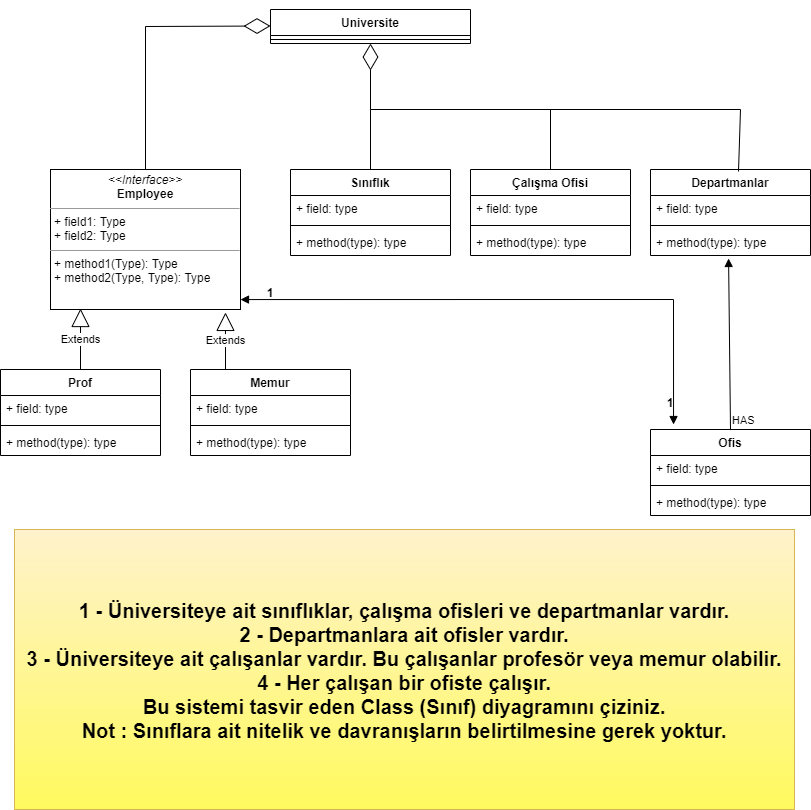

The diagram above was exported from draw.io. Its source (the exported page's mxGraphModel, read from the mxfile embedded in the PNG):
<mxGraphModel dx="1422" dy="762" grid="1" gridSize="10" guides="1" tooltips="1" connect="1" arrows="1" fold="1" page="1" pageScale="1" pageWidth="827" pageHeight="1169" math="0" shadow="0">
  <root>
    <mxCell id="0" />
    <mxCell id="1" parent="0" />
    <mxCell id="Cw4qGWY0KLZ-Hf6FA5Zr-1" value="Universite" style="swimlane;fontStyle=1;align=center;verticalAlign=top;childLayout=stackLayout;horizontal=1;startSize=26;horizontalStack=0;resizeParent=1;resizeParentMax=0;resizeLast=0;collapsible=1;marginBottom=0;" parent="1" vertex="1">
      <mxGeometry x="280" y="40" width="200" height="34" as="geometry">
        <mxRectangle x="280" y="40" width="90" height="26" as="alternateBounds" />
      </mxGeometry>
    </mxCell>
    <mxCell id="Cw4qGWY0KLZ-Hf6FA5Zr-3" value="" style="line;strokeWidth=1;fillColor=none;align=left;verticalAlign=middle;spacingTop=-1;spacingLeft=3;spacingRight=3;rotatable=0;labelPosition=right;points=[];portConstraint=eastwest;" parent="Cw4qGWY0KLZ-Hf6FA5Zr-1" vertex="1">
      <mxGeometry y="26" width="200" height="8" as="geometry" />
    </mxCell>
    <mxCell id="Cw4qGWY0KLZ-Hf6FA5Zr-5" value="Sınıflık" style="swimlane;fontStyle=1;align=center;verticalAlign=top;childLayout=stackLayout;horizontal=1;startSize=26;horizontalStack=0;resizeParent=1;resizeParentMax=0;resizeLast=0;collapsible=1;marginBottom=0;" parent="1" vertex="1">
      <mxGeometry x="300" y="200" width="160" height="86" as="geometry" />
    </mxCell>
    <mxCell id="Cw4qGWY0KLZ-Hf6FA5Zr-6" value="+ field: type" style="text;strokeColor=none;fillColor=none;align=left;verticalAlign=top;spacingLeft=4;spacingRight=4;overflow=hidden;rotatable=0;points=[[0,0.5],[1,0.5]];portConstraint=eastwest;" parent="Cw4qGWY0KLZ-Hf6FA5Zr-5" vertex="1">
      <mxGeometry y="26" width="160" height="26" as="geometry" />
    </mxCell>
    <mxCell id="Cw4qGWY0KLZ-Hf6FA5Zr-7" value="" style="line;strokeWidth=1;fillColor=none;align=left;verticalAlign=middle;spacingTop=-1;spacingLeft=3;spacingRight=3;rotatable=0;labelPosition=right;points=[];portConstraint=eastwest;" parent="Cw4qGWY0KLZ-Hf6FA5Zr-5" vertex="1">
      <mxGeometry y="52" width="160" height="8" as="geometry" />
    </mxCell>
    <mxCell id="Cw4qGWY0KLZ-Hf6FA5Zr-8" value="+ method(type): type" style="text;strokeColor=none;fillColor=none;align=left;verticalAlign=top;spacingLeft=4;spacingRight=4;overflow=hidden;rotatable=0;points=[[0,0.5],[1,0.5]];portConstraint=eastwest;" parent="Cw4qGWY0KLZ-Hf6FA5Zr-5" vertex="1">
      <mxGeometry y="60" width="160" height="26" as="geometry" />
    </mxCell>
    <mxCell id="Cw4qGWY0KLZ-Hf6FA5Zr-9" value="Çalışma Ofisi" style="swimlane;fontStyle=1;align=center;verticalAlign=top;childLayout=stackLayout;horizontal=1;startSize=26;horizontalStack=0;resizeParent=1;resizeParentMax=0;resizeLast=0;collapsible=1;marginBottom=0;" parent="1" vertex="1">
      <mxGeometry x="480" y="200" width="160" height="86" as="geometry" />
    </mxCell>
    <mxCell id="Cw4qGWY0KLZ-Hf6FA5Zr-10" value="+ field: type" style="text;strokeColor=none;fillColor=none;align=left;verticalAlign=top;spacingLeft=4;spacingRight=4;overflow=hidden;rotatable=0;points=[[0,0.5],[1,0.5]];portConstraint=eastwest;" parent="Cw4qGWY0KLZ-Hf6FA5Zr-9" vertex="1">
      <mxGeometry y="26" width="160" height="26" as="geometry" />
    </mxCell>
    <mxCell id="Cw4qGWY0KLZ-Hf6FA5Zr-11" value="" style="line;strokeWidth=1;fillColor=none;align=left;verticalAlign=middle;spacingTop=-1;spacingLeft=3;spacingRight=3;rotatable=0;labelPosition=right;points=[];portConstraint=eastwest;" parent="Cw4qGWY0KLZ-Hf6FA5Zr-9" vertex="1">
      <mxGeometry y="52" width="160" height="8" as="geometry" />
    </mxCell>
    <mxCell id="Cw4qGWY0KLZ-Hf6FA5Zr-12" value="+ method(type): type" style="text;strokeColor=none;fillColor=none;align=left;verticalAlign=top;spacingLeft=4;spacingRight=4;overflow=hidden;rotatable=0;points=[[0,0.5],[1,0.5]];portConstraint=eastwest;" parent="Cw4qGWY0KLZ-Hf6FA5Zr-9" vertex="1">
      <mxGeometry y="60" width="160" height="26" as="geometry" />
    </mxCell>
    <mxCell id="Cw4qGWY0KLZ-Hf6FA5Zr-13" value="Departmanlar" style="swimlane;fontStyle=1;align=center;verticalAlign=top;childLayout=stackLayout;horizontal=1;startSize=26;horizontalStack=0;resizeParent=1;resizeParentMax=0;resizeLast=0;collapsible=1;marginBottom=0;" parent="1" vertex="1">
      <mxGeometry x="660" y="200" width="160" height="86" as="geometry" />
    </mxCell>
    <mxCell id="Cw4qGWY0KLZ-Hf6FA5Zr-14" value="+ field: type" style="text;strokeColor=none;fillColor=none;align=left;verticalAlign=top;spacingLeft=4;spacingRight=4;overflow=hidden;rotatable=0;points=[[0,0.5],[1,0.5]];portConstraint=eastwest;" parent="Cw4qGWY0KLZ-Hf6FA5Zr-13" vertex="1">
      <mxGeometry y="26" width="160" height="26" as="geometry" />
    </mxCell>
    <mxCell id="Cw4qGWY0KLZ-Hf6FA5Zr-15" value="" style="line;strokeWidth=1;fillColor=none;align=left;verticalAlign=middle;spacingTop=-1;spacingLeft=3;spacingRight=3;rotatable=0;labelPosition=right;points=[];portConstraint=eastwest;" parent="Cw4qGWY0KLZ-Hf6FA5Zr-13" vertex="1">
      <mxGeometry y="52" width="160" height="8" as="geometry" />
    </mxCell>
    <mxCell id="Cw4qGWY0KLZ-Hf6FA5Zr-16" value="+ method(type): type" style="text;strokeColor=none;fillColor=none;align=left;verticalAlign=top;spacingLeft=4;spacingRight=4;overflow=hidden;rotatable=0;points=[[0,0.5],[1,0.5]];portConstraint=eastwest;" parent="Cw4qGWY0KLZ-Hf6FA5Zr-13" vertex="1">
      <mxGeometry y="60" width="160" height="26" as="geometry" />
    </mxCell>
    <mxCell id="Cw4qGWY0KLZ-Hf6FA5Zr-18" value="" style="endArrow=diamondThin;endFill=0;endSize=24;html=1;rounded=0;entryX=0.5;entryY=1;entryDx=0;entryDy=0;exitX=0.5;exitY=0;exitDx=0;exitDy=0;" parent="1" source="Cw4qGWY0KLZ-Hf6FA5Zr-5" target="Cw4qGWY0KLZ-Hf6FA5Zr-1" edge="1">
      <mxGeometry width="160" relative="1" as="geometry">
        <mxPoint x="80" y="140" as="sourcePoint" />
        <mxPoint x="290" y="140" as="targetPoint" />
        <Array as="points">
          <mxPoint x="380" y="140" />
        </Array>
      </mxGeometry>
    </mxCell>
    <mxCell id="Cw4qGWY0KLZ-Hf6FA5Zr-21" value="" style="endArrow=none;html=1;rounded=0;exitX=0.5;exitY=0;exitDx=0;exitDy=0;" parent="1" source="Cw4qGWY0KLZ-Hf6FA5Zr-9" edge="1">
      <mxGeometry width="50" height="50" relative="1" as="geometry">
        <mxPoint x="380" y="200" as="sourcePoint" />
        <mxPoint x="560" y="140" as="targetPoint" />
      </mxGeometry>
    </mxCell>
    <mxCell id="Cw4qGWY0KLZ-Hf6FA5Zr-22" value="" style="endArrow=none;html=1;rounded=0;entryX=0.55;entryY=0.023;entryDx=0;entryDy=0;entryPerimeter=0;" parent="1" target="Cw4qGWY0KLZ-Hf6FA5Zr-13" edge="1">
      <mxGeometry width="50" height="50" relative="1" as="geometry">
        <mxPoint x="380" y="140" as="sourcePoint" />
        <mxPoint x="440" y="350" as="targetPoint" />
        <Array as="points">
          <mxPoint x="750" y="140" />
        </Array>
      </mxGeometry>
    </mxCell>
    <mxCell id="Cw4qGWY0KLZ-Hf6FA5Zr-23" value="Ofis" style="swimlane;fontStyle=1;align=center;verticalAlign=top;childLayout=stackLayout;horizontal=1;startSize=26;horizontalStack=0;resizeParent=1;resizeParentMax=0;resizeLast=0;collapsible=1;marginBottom=0;" parent="1" vertex="1">
      <mxGeometry x="660" y="460" width="160" height="86" as="geometry" />
    </mxCell>
    <mxCell id="Cw4qGWY0KLZ-Hf6FA5Zr-24" value="+ field: type" style="text;strokeColor=none;fillColor=none;align=left;verticalAlign=top;spacingLeft=4;spacingRight=4;overflow=hidden;rotatable=0;points=[[0,0.5],[1,0.5]];portConstraint=eastwest;" parent="Cw4qGWY0KLZ-Hf6FA5Zr-23" vertex="1">
      <mxGeometry y="26" width="160" height="26" as="geometry" />
    </mxCell>
    <mxCell id="Cw4qGWY0KLZ-Hf6FA5Zr-25" value="" style="line;strokeWidth=1;fillColor=none;align=left;verticalAlign=middle;spacingTop=-1;spacingLeft=3;spacingRight=3;rotatable=0;labelPosition=right;points=[];portConstraint=eastwest;" parent="Cw4qGWY0KLZ-Hf6FA5Zr-23" vertex="1">
      <mxGeometry y="52" width="160" height="8" as="geometry" />
    </mxCell>
    <mxCell id="Cw4qGWY0KLZ-Hf6FA5Zr-26" value="+ method(type): type" style="text;strokeColor=none;fillColor=none;align=left;verticalAlign=top;spacingLeft=4;spacingRight=4;overflow=hidden;rotatable=0;points=[[0,0.5],[1,0.5]];portConstraint=eastwest;" parent="Cw4qGWY0KLZ-Hf6FA5Zr-23" vertex="1">
      <mxGeometry y="60" width="160" height="26" as="geometry" />
    </mxCell>
    <mxCell id="Cw4qGWY0KLZ-Hf6FA5Zr-27" value="HAS" style="html=1;verticalAlign=bottom;labelBackgroundColor=none;endArrow=block;endFill=1;endSize=6;align=left;rounded=0;entryX=0.488;entryY=1.115;entryDx=0;entryDy=0;entryPerimeter=0;exitX=0.5;exitY=0;exitDx=0;exitDy=0;" parent="1" source="Cw4qGWY0KLZ-Hf6FA5Zr-23" target="Cw4qGWY0KLZ-Hf6FA5Zr-16" edge="1">
      <mxGeometry x="-1" relative="1" as="geometry">
        <mxPoint x="558" y="410" as="sourcePoint" />
        <mxPoint x="700" y="310" as="targetPoint" />
      </mxGeometry>
    </mxCell>
    <mxCell id="Cw4qGWY0KLZ-Hf6FA5Zr-32" value="&lt;p style=&quot;margin: 0px ; margin-top: 4px ; text-align: center&quot;&gt;&lt;i&gt;&amp;lt;&amp;lt;Interface&amp;gt;&amp;gt;&lt;/i&gt;&lt;br&gt;&lt;b&gt;Employee&lt;/b&gt;&lt;/p&gt;&lt;hr size=&quot;1&quot;&gt;&lt;p style=&quot;margin: 0px ; margin-left: 4px&quot;&gt;+ field1: Type&lt;br&gt;+ field2: Type&lt;/p&gt;&lt;hr size=&quot;1&quot;&gt;&lt;p style=&quot;margin: 0px ; margin-left: 4px&quot;&gt;+ method1(Type): Type&lt;br&gt;+ method2(Type, Type): Type&lt;/p&gt;" style="verticalAlign=top;align=left;overflow=fill;fontSize=12;fontFamily=Helvetica;html=1;" parent="1" vertex="1">
      <mxGeometry x="60" y="200" width="190" height="140" as="geometry" />
    </mxCell>
    <mxCell id="Cw4qGWY0KLZ-Hf6FA5Zr-33" value="" style="endArrow=diamondThin;endFill=0;endSize=24;html=1;rounded=0;exitX=0.5;exitY=0;exitDx=0;exitDy=0;" parent="1" source="Cw4qGWY0KLZ-Hf6FA5Zr-32" edge="1">
      <mxGeometry width="160" relative="1" as="geometry">
        <mxPoint x="120" y="56.5" as="sourcePoint" />
        <mxPoint x="280" y="56.5" as="targetPoint" />
        <Array as="points">
          <mxPoint x="155" y="57" />
        </Array>
      </mxGeometry>
    </mxCell>
    <mxCell id="Cw4qGWY0KLZ-Hf6FA5Zr-34" value="Prof" style="swimlane;fontStyle=1;align=center;verticalAlign=top;childLayout=stackLayout;horizontal=1;startSize=26;horizontalStack=0;resizeParent=1;resizeParentMax=0;resizeLast=0;collapsible=1;marginBottom=0;" parent="1" vertex="1">
      <mxGeometry x="10" y="400" width="160" height="86" as="geometry" />
    </mxCell>
    <mxCell id="Cw4qGWY0KLZ-Hf6FA5Zr-35" value="+ field: type" style="text;strokeColor=none;fillColor=none;align=left;verticalAlign=top;spacingLeft=4;spacingRight=4;overflow=hidden;rotatable=0;points=[[0,0.5],[1,0.5]];portConstraint=eastwest;" parent="Cw4qGWY0KLZ-Hf6FA5Zr-34" vertex="1">
      <mxGeometry y="26" width="160" height="26" as="geometry" />
    </mxCell>
    <mxCell id="Cw4qGWY0KLZ-Hf6FA5Zr-36" value="" style="line;strokeWidth=1;fillColor=none;align=left;verticalAlign=middle;spacingTop=-1;spacingLeft=3;spacingRight=3;rotatable=0;labelPosition=right;points=[];portConstraint=eastwest;" parent="Cw4qGWY0KLZ-Hf6FA5Zr-34" vertex="1">
      <mxGeometry y="52" width="160" height="8" as="geometry" />
    </mxCell>
    <mxCell id="Cw4qGWY0KLZ-Hf6FA5Zr-37" value="+ method(type): type" style="text;strokeColor=none;fillColor=none;align=left;verticalAlign=top;spacingLeft=4;spacingRight=4;overflow=hidden;rotatable=0;points=[[0,0.5],[1,0.5]];portConstraint=eastwest;" parent="Cw4qGWY0KLZ-Hf6FA5Zr-34" vertex="1">
      <mxGeometry y="60" width="160" height="26" as="geometry" />
    </mxCell>
    <mxCell id="Cw4qGWY0KLZ-Hf6FA5Zr-38" value="Memur" style="swimlane;fontStyle=1;align=center;verticalAlign=top;childLayout=stackLayout;horizontal=1;startSize=26;horizontalStack=0;resizeParent=1;resizeParentMax=0;resizeLast=0;collapsible=1;marginBottom=0;" parent="1" vertex="1">
      <mxGeometry x="200" y="400" width="160" height="86" as="geometry" />
    </mxCell>
    <mxCell id="Cw4qGWY0KLZ-Hf6FA5Zr-39" value="+ field: type" style="text;strokeColor=none;fillColor=none;align=left;verticalAlign=top;spacingLeft=4;spacingRight=4;overflow=hidden;rotatable=0;points=[[0,0.5],[1,0.5]];portConstraint=eastwest;" parent="Cw4qGWY0KLZ-Hf6FA5Zr-38" vertex="1">
      <mxGeometry y="26" width="160" height="26" as="geometry" />
    </mxCell>
    <mxCell id="Cw4qGWY0KLZ-Hf6FA5Zr-40" value="" style="line;strokeWidth=1;fillColor=none;align=left;verticalAlign=middle;spacingTop=-1;spacingLeft=3;spacingRight=3;rotatable=0;labelPosition=right;points=[];portConstraint=eastwest;" parent="Cw4qGWY0KLZ-Hf6FA5Zr-38" vertex="1">
      <mxGeometry y="52" width="160" height="8" as="geometry" />
    </mxCell>
    <mxCell id="Cw4qGWY0KLZ-Hf6FA5Zr-41" value="+ method(type): type" style="text;strokeColor=none;fillColor=none;align=left;verticalAlign=top;spacingLeft=4;spacingRight=4;overflow=hidden;rotatable=0;points=[[0,0.5],[1,0.5]];portConstraint=eastwest;" parent="Cw4qGWY0KLZ-Hf6FA5Zr-38" vertex="1">
      <mxGeometry y="60" width="160" height="26" as="geometry" />
    </mxCell>
    <mxCell id="Cw4qGWY0KLZ-Hf6FA5Zr-42" value="Extends" style="endArrow=block;endSize=16;endFill=0;html=1;rounded=0;exitX=0.5;exitY=0;exitDx=0;exitDy=0;entryX=0.158;entryY=0.993;entryDx=0;entryDy=0;entryPerimeter=0;" parent="1" source="Cw4qGWY0KLZ-Hf6FA5Zr-34" target="Cw4qGWY0KLZ-Hf6FA5Zr-32" edge="1">
      <mxGeometry width="160" relative="1" as="geometry">
        <mxPoint x="10" y="370" as="sourcePoint" />
        <mxPoint x="170" y="370" as="targetPoint" />
        <Array as="points">
          <mxPoint x="90" y="370" />
        </Array>
      </mxGeometry>
    </mxCell>
    <mxCell id="Cw4qGWY0KLZ-Hf6FA5Zr-43" value="Extends" style="endArrow=block;endSize=16;endFill=0;html=1;rounded=0;entryX=0.921;entryY=1.021;entryDx=0;entryDy=0;entryPerimeter=0;" parent="1" target="Cw4qGWY0KLZ-Hf6FA5Zr-32" edge="1">
      <mxGeometry width="160" relative="1" as="geometry">
        <mxPoint x="235" y="400" as="sourcePoint" />
        <mxPoint x="440" y="380" as="targetPoint" />
      </mxGeometry>
    </mxCell>
    <mxCell id="Cw4qGWY0KLZ-Hf6FA5Zr-46" value="" style="endArrow=block;startArrow=block;endFill=1;startFill=1;html=1;rounded=0;exitX=1;exitY=0.929;exitDx=0;exitDy=0;exitPerimeter=0;entryX=0.144;entryY=-0.058;entryDx=0;entryDy=0;entryPerimeter=0;" parent="1" source="Cw4qGWY0KLZ-Hf6FA5Zr-32" target="Cw4qGWY0KLZ-Hf6FA5Zr-23" edge="1">
      <mxGeometry width="160" relative="1" as="geometry">
        <mxPoint x="330" y="370" as="sourcePoint" />
        <mxPoint x="490" y="370" as="targetPoint" />
        <Array as="points">
          <mxPoint x="683" y="330" />
        </Array>
      </mxGeometry>
    </mxCell>
    <mxCell id="Cw4qGWY0KLZ-Hf6FA5Zr-47" value="1" style="text;align=center;fontStyle=1;verticalAlign=middle;spacingLeft=3;spacingRight=3;strokeColor=none;rotatable=0;points=[[0,0.5],[1,0.5]];portConstraint=eastwest;" parent="1" vertex="1">
      <mxGeometry x="240" y="310" width="80" height="26" as="geometry" />
    </mxCell>
    <mxCell id="Cw4qGWY0KLZ-Hf6FA5Zr-48" value="1" style="text;align=center;fontStyle=1;verticalAlign=middle;spacingLeft=3;spacingRight=3;strokeColor=none;rotatable=0;points=[[0,0.5],[1,0.5]];portConstraint=eastwest;" parent="1" vertex="1">
      <mxGeometry x="640" y="420" width="80" height="26" as="geometry" />
    </mxCell>
    <mxCell id="6KCxSg7DYxACQV5cBZhc-1" value="1 - Üniversiteye ait sınıflıklar, çalışma ofisleri ve departmanlar vardır.&#10;2 - Departmanlara ait ofisler vardır.&#10;3 - Üniversiteye ait çalışanlar vardır. Bu çalışanlar profesör veya memur olabilir.&#10;4 - Her çalışan bir ofiste çalışır.&#10;Bu sistemi tasvir eden Class (Sınıf) diyagramını çiziniz.&#10;Not : Sınıflara ait nitelik ve davranışların belirtilmesine gerek yoktur." style="text;align=center;fontStyle=1;verticalAlign=middle;spacingLeft=3;spacingRight=3;strokeColor=#d6b656;rotatable=0;points=[[0,0.5],[1,0.5]];portConstraint=eastwest;fontSize=20;fillColor=#fff2cc;gradientColor=#FFFA5E;" vertex="1" parent="1">
      <mxGeometry x="24" y="560" width="780" height="280" as="geometry" />
    </mxCell>
  </root>
</mxGraphModel>